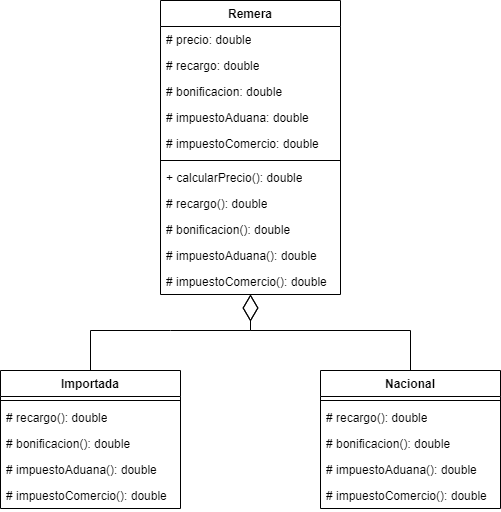

The diagram above was exported from draw.io. Its source (the exported page's mxGraphModel, read from the mxfile embedded in the PNG):
<mxGraphModel dx="874" dy="484" grid="1" gridSize="10" guides="1" tooltips="1" connect="1" arrows="1" fold="1" page="1" pageScale="1" pageWidth="827" pageHeight="1169" math="0" shadow="0">
  <root>
    <mxCell id="0" />
    <mxCell id="1" parent="0" />
    <mxCell id="E9NHG3KULamZgHUjWbc4-1" value="Remera" style="swimlane;fontStyle=1;align=center;verticalAlign=top;childLayout=stackLayout;horizontal=1;startSize=26;horizontalStack=0;resizeParent=1;resizeParentMax=0;resizeLast=0;collapsible=1;marginBottom=0;whiteSpace=wrap;html=1;" parent="1" vertex="1">
      <mxGeometry x="350" y="150" width="180" height="294" as="geometry" />
    </mxCell>
    <mxCell id="E9NHG3KULamZgHUjWbc4-2" value="# precio: double" style="text;strokeColor=none;fillColor=none;align=left;verticalAlign=top;spacingLeft=4;spacingRight=4;overflow=hidden;rotatable=0;points=[[0,0.5],[1,0.5]];portConstraint=eastwest;whiteSpace=wrap;html=1;" parent="E9NHG3KULamZgHUjWbc4-1" vertex="1">
      <mxGeometry y="26" width="180" height="26" as="geometry" />
    </mxCell>
    <mxCell id="E9NHG3KULamZgHUjWbc4-5" value="# recargo: double" style="text;strokeColor=none;fillColor=none;align=left;verticalAlign=top;spacingLeft=4;spacingRight=4;overflow=hidden;rotatable=0;points=[[0,0.5],[1,0.5]];portConstraint=eastwest;whiteSpace=wrap;html=1;" parent="E9NHG3KULamZgHUjWbc4-1" vertex="1">
      <mxGeometry y="52" width="180" height="26" as="geometry" />
    </mxCell>
    <mxCell id="E9NHG3KULamZgHUjWbc4-44" value="# bonificacion: double" style="text;strokeColor=none;fillColor=none;align=left;verticalAlign=top;spacingLeft=4;spacingRight=4;overflow=hidden;rotatable=0;points=[[0,0.5],[1,0.5]];portConstraint=eastwest;whiteSpace=wrap;html=1;" parent="E9NHG3KULamZgHUjWbc4-1" vertex="1">
      <mxGeometry y="78" width="180" height="26" as="geometry" />
    </mxCell>
    <mxCell id="E9NHG3KULamZgHUjWbc4-6" value="# impuestoAduana: double" style="text;strokeColor=none;fillColor=none;align=left;verticalAlign=top;spacingLeft=4;spacingRight=4;overflow=hidden;rotatable=0;points=[[0,0.5],[1,0.5]];portConstraint=eastwest;whiteSpace=wrap;html=1;" parent="E9NHG3KULamZgHUjWbc4-1" vertex="1">
      <mxGeometry y="104" width="180" height="26" as="geometry" />
    </mxCell>
    <mxCell id="E9NHG3KULamZgHUjWbc4-7" value="# impuestoComercio: double" style="text;strokeColor=none;fillColor=none;align=left;verticalAlign=top;spacingLeft=4;spacingRight=4;overflow=hidden;rotatable=0;points=[[0,0.5],[1,0.5]];portConstraint=eastwest;whiteSpace=wrap;html=1;" parent="E9NHG3KULamZgHUjWbc4-1" vertex="1">
      <mxGeometry y="130" width="180" height="26" as="geometry" />
    </mxCell>
    <mxCell id="E9NHG3KULamZgHUjWbc4-3" value="" style="line;strokeWidth=1;fillColor=none;align=left;verticalAlign=middle;spacingTop=-1;spacingLeft=3;spacingRight=3;rotatable=0;labelPosition=right;points=[];portConstraint=eastwest;strokeColor=inherit;" parent="E9NHG3KULamZgHUjWbc4-1" vertex="1">
      <mxGeometry y="156" width="180" height="8" as="geometry" />
    </mxCell>
    <mxCell id="E9NHG3KULamZgHUjWbc4-4" value="+ calcularPrecio(): double" style="text;strokeColor=none;fillColor=none;align=left;verticalAlign=top;spacingLeft=4;spacingRight=4;overflow=hidden;rotatable=0;points=[[0,0.5],[1,0.5]];portConstraint=eastwest;whiteSpace=wrap;html=1;" parent="E9NHG3KULamZgHUjWbc4-1" vertex="1">
      <mxGeometry y="164" width="180" height="26" as="geometry" />
    </mxCell>
    <mxCell id="E9NHG3KULamZgHUjWbc4-8" value="# recargo(): double" style="text;strokeColor=none;fillColor=none;align=left;verticalAlign=top;spacingLeft=4;spacingRight=4;overflow=hidden;rotatable=0;points=[[0,0.5],[1,0.5]];portConstraint=eastwest;whiteSpace=wrap;html=1;" parent="E9NHG3KULamZgHUjWbc4-1" vertex="1">
      <mxGeometry y="190" width="180" height="26" as="geometry" />
    </mxCell>
    <mxCell id="E9NHG3KULamZgHUjWbc4-43" value="# bonificacion(): double" style="text;strokeColor=none;fillColor=none;align=left;verticalAlign=top;spacingLeft=4;spacingRight=4;overflow=hidden;rotatable=0;points=[[0,0.5],[1,0.5]];portConstraint=eastwest;whiteSpace=wrap;html=1;" parent="E9NHG3KULamZgHUjWbc4-1" vertex="1">
      <mxGeometry y="216" width="180" height="26" as="geometry" />
    </mxCell>
    <mxCell id="E9NHG3KULamZgHUjWbc4-9" value="# impuestoAduana(): double" style="text;strokeColor=none;fillColor=none;align=left;verticalAlign=top;spacingLeft=4;spacingRight=4;overflow=hidden;rotatable=0;points=[[0,0.5],[1,0.5]];portConstraint=eastwest;whiteSpace=wrap;html=1;" parent="E9NHG3KULamZgHUjWbc4-1" vertex="1">
      <mxGeometry y="242" width="180" height="26" as="geometry" />
    </mxCell>
    <mxCell id="E9NHG3KULamZgHUjWbc4-10" value="# impuestoComercio(): double" style="text;strokeColor=none;fillColor=none;align=left;verticalAlign=top;spacingLeft=4;spacingRight=4;overflow=hidden;rotatable=0;points=[[0,0.5],[1,0.5]];portConstraint=eastwest;whiteSpace=wrap;html=1;" parent="E9NHG3KULamZgHUjWbc4-1" vertex="1">
      <mxGeometry y="268" width="180" height="26" as="geometry" />
    </mxCell>
    <mxCell id="E9NHG3KULamZgHUjWbc4-11" value="Importada" style="swimlane;fontStyle=1;align=center;verticalAlign=top;childLayout=stackLayout;horizontal=1;startSize=26;horizontalStack=0;resizeParent=1;resizeParentMax=0;resizeLast=0;collapsible=1;marginBottom=0;whiteSpace=wrap;html=1;" parent="1" vertex="1">
      <mxGeometry x="190" y="520" width="180" height="138" as="geometry" />
    </mxCell>
    <mxCell id="E9NHG3KULamZgHUjWbc4-16" value="" style="line;strokeWidth=1;fillColor=none;align=left;verticalAlign=middle;spacingTop=-1;spacingLeft=3;spacingRight=3;rotatable=0;labelPosition=right;points=[];portConstraint=eastwest;strokeColor=inherit;" parent="E9NHG3KULamZgHUjWbc4-11" vertex="1">
      <mxGeometry y="26" width="180" height="8" as="geometry" />
    </mxCell>
    <mxCell id="E9NHG3KULamZgHUjWbc4-18" value="# recargo(): double" style="text;strokeColor=none;fillColor=none;align=left;verticalAlign=top;spacingLeft=4;spacingRight=4;overflow=hidden;rotatable=0;points=[[0,0.5],[1,0.5]];portConstraint=eastwest;whiteSpace=wrap;html=1;" parent="E9NHG3KULamZgHUjWbc4-11" vertex="1">
      <mxGeometry y="34" width="180" height="26" as="geometry" />
    </mxCell>
    <mxCell id="E9NHG3KULamZgHUjWbc4-46" value="# bonificacion(): double" style="text;strokeColor=none;fillColor=none;align=left;verticalAlign=top;spacingLeft=4;spacingRight=4;overflow=hidden;rotatable=0;points=[[0,0.5],[1,0.5]];portConstraint=eastwest;whiteSpace=wrap;html=1;" parent="E9NHG3KULamZgHUjWbc4-11" vertex="1">
      <mxGeometry y="60" width="180" height="26" as="geometry" />
    </mxCell>
    <mxCell id="E9NHG3KULamZgHUjWbc4-19" value="# impuestoAduana(): double" style="text;strokeColor=none;fillColor=none;align=left;verticalAlign=top;spacingLeft=4;spacingRight=4;overflow=hidden;rotatable=0;points=[[0,0.5],[1,0.5]];portConstraint=eastwest;whiteSpace=wrap;html=1;" parent="E9NHG3KULamZgHUjWbc4-11" vertex="1">
      <mxGeometry y="86" width="180" height="26" as="geometry" />
    </mxCell>
    <mxCell id="E9NHG3KULamZgHUjWbc4-20" value="# impuestoComercio(): double" style="text;strokeColor=none;fillColor=none;align=left;verticalAlign=top;spacingLeft=4;spacingRight=4;overflow=hidden;rotatable=0;points=[[0,0.5],[1,0.5]];portConstraint=eastwest;whiteSpace=wrap;html=1;" parent="E9NHG3KULamZgHUjWbc4-11" vertex="1">
      <mxGeometry y="112" width="180" height="26" as="geometry" />
    </mxCell>
    <mxCell id="E9NHG3KULamZgHUjWbc4-31" value="Nacional" style="swimlane;fontStyle=1;align=center;verticalAlign=top;childLayout=stackLayout;horizontal=1;startSize=26;horizontalStack=0;resizeParent=1;resizeParentMax=0;resizeLast=0;collapsible=1;marginBottom=0;whiteSpace=wrap;html=1;" parent="1" vertex="1">
      <mxGeometry x="510" y="520" width="180" height="138" as="geometry" />
    </mxCell>
    <mxCell id="E9NHG3KULamZgHUjWbc4-36" value="" style="line;strokeWidth=1;fillColor=none;align=left;verticalAlign=middle;spacingTop=-1;spacingLeft=3;spacingRight=3;rotatable=0;labelPosition=right;points=[];portConstraint=eastwest;strokeColor=inherit;" parent="E9NHG3KULamZgHUjWbc4-31" vertex="1">
      <mxGeometry y="26" width="180" height="8" as="geometry" />
    </mxCell>
    <mxCell id="E9NHG3KULamZgHUjWbc4-38" value="# recargo(): double" style="text;strokeColor=none;fillColor=none;align=left;verticalAlign=top;spacingLeft=4;spacingRight=4;overflow=hidden;rotatable=0;points=[[0,0.5],[1,0.5]];portConstraint=eastwest;whiteSpace=wrap;html=1;" parent="E9NHG3KULamZgHUjWbc4-31" vertex="1">
      <mxGeometry y="34" width="180" height="26" as="geometry" />
    </mxCell>
    <mxCell id="E9NHG3KULamZgHUjWbc4-47" value="# bonificacion(): double" style="text;strokeColor=none;fillColor=none;align=left;verticalAlign=top;spacingLeft=4;spacingRight=4;overflow=hidden;rotatable=0;points=[[0,0.5],[1,0.5]];portConstraint=eastwest;whiteSpace=wrap;html=1;" parent="E9NHG3KULamZgHUjWbc4-31" vertex="1">
      <mxGeometry y="60" width="180" height="26" as="geometry" />
    </mxCell>
    <mxCell id="E9NHG3KULamZgHUjWbc4-39" value="# impuestoAduana(): double" style="text;strokeColor=none;fillColor=none;align=left;verticalAlign=top;spacingLeft=4;spacingRight=4;overflow=hidden;rotatable=0;points=[[0,0.5],[1,0.5]];portConstraint=eastwest;whiteSpace=wrap;html=1;" parent="E9NHG3KULamZgHUjWbc4-31" vertex="1">
      <mxGeometry y="86" width="180" height="26" as="geometry" />
    </mxCell>
    <mxCell id="E9NHG3KULamZgHUjWbc4-40" value="# impuestoComercio(): double" style="text;strokeColor=none;fillColor=none;align=left;verticalAlign=top;spacingLeft=4;spacingRight=4;overflow=hidden;rotatable=0;points=[[0,0.5],[1,0.5]];portConstraint=eastwest;whiteSpace=wrap;html=1;" parent="E9NHG3KULamZgHUjWbc4-31" vertex="1">
      <mxGeometry y="112" width="180" height="26" as="geometry" />
    </mxCell>
    <mxCell id="E9NHG3KULamZgHUjWbc4-41" value="" style="endArrow=diamondThin;endFill=0;endSize=24;html=1;rounded=0;" parent="1" source="E9NHG3KULamZgHUjWbc4-11" target="E9NHG3KULamZgHUjWbc4-1" edge="1">
      <mxGeometry width="160" relative="1" as="geometry">
        <mxPoint x="360" y="530" as="sourcePoint" />
        <mxPoint x="520" y="530" as="targetPoint" />
        <Array as="points">
          <mxPoint x="280" y="480" />
          <mxPoint x="360" y="480" />
          <mxPoint x="440" y="480" />
        </Array>
      </mxGeometry>
    </mxCell>
    <mxCell id="E9NHG3KULamZgHUjWbc4-42" value="" style="endArrow=diamondThin;endFill=0;endSize=24;html=1;rounded=0;" parent="1" source="E9NHG3KULamZgHUjWbc4-31" target="E9NHG3KULamZgHUjWbc4-1" edge="1">
      <mxGeometry width="160" relative="1" as="geometry">
        <mxPoint x="290" y="490" as="sourcePoint" />
        <mxPoint x="450" y="432" as="targetPoint" />
        <Array as="points">
          <mxPoint x="600" y="480" />
          <mxPoint x="440" y="480" />
        </Array>
      </mxGeometry>
    </mxCell>
  </root>
</mxGraphModel>